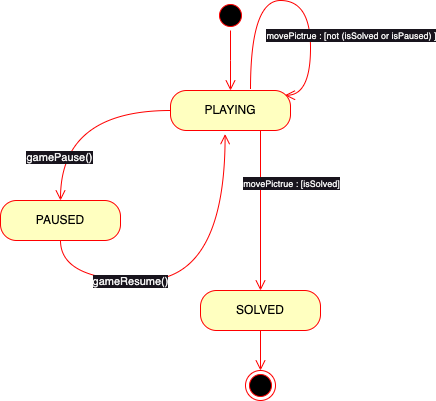

The diagram above was exported from draw.io. Its source (the exported page's mxGraphModel, read from the mxfile embedded in the PNG):
<mxGraphModel dx="561" dy="396" grid="1" gridSize="10" guides="1" tooltips="1" connect="1" arrows="1" fold="1" page="1" pageScale="1" pageWidth="827" pageHeight="1169" math="0" shadow="0">
  <root>
    <mxCell id="0" />
    <mxCell id="1" parent="0" />
    <mxCell id="Kujb0lxLds-63Nh_CwnO-1" value="" style="ellipse;html=1;shape=startState;fillColor=#000000;strokeColor=#ff0000;" parent="1" vertex="1">
      <mxGeometry x="375" y="130" width="30" height="30" as="geometry" />
    </mxCell>
    <mxCell id="Kujb0lxLds-63Nh_CwnO-2" value="" style="edgeStyle=orthogonalEdgeStyle;html=1;verticalAlign=bottom;endArrow=open;endSize=8;strokeColor=#ff0000;rounded=0;" parent="1" source="Kujb0lxLds-63Nh_CwnO-1" edge="1">
      <mxGeometry relative="1" as="geometry">
        <mxPoint x="390" y="220" as="targetPoint" />
      </mxGeometry>
    </mxCell>
    <mxCell id="Kujb0lxLds-63Nh_CwnO-3" value="PLAYING" style="rounded=1;whiteSpace=wrap;html=1;arcSize=40;fontColor=#000000;fillColor=#ffffc0;strokeColor=#ff0000;" parent="1" vertex="1">
      <mxGeometry x="330" y="220" width="120" height="40" as="geometry" />
    </mxCell>
    <mxCell id="Kujb0lxLds-63Nh_CwnO-4" value="" style="edgeStyle=orthogonalEdgeStyle;html=1;verticalAlign=bottom;endArrow=open;endSize=8;strokeColor=#ff0000;rounded=0;entryX=0.5;entryY=0;entryDx=0;entryDy=0;exitX=0.75;exitY=1;exitDx=0;exitDy=0;" parent="1" source="Kujb0lxLds-63Nh_CwnO-3" target="Kujb0lxLds-63Nh_CwnO-5" edge="1">
      <mxGeometry relative="1" as="geometry">
        <mxPoint x="570" y="310" as="targetPoint" />
        <mxPoint x="450" y="240" as="sourcePoint" />
        <Array as="points" />
      </mxGeometry>
    </mxCell>
    <mxCell id="Kujb0lxLds-63Nh_CwnO-22" value="&lt;span style=&quot;font-size: 9px;&quot;&gt;movePictrue : [isSolved]&lt;/span&gt;" style="edgeLabel;html=1;align=center;verticalAlign=middle;resizable=0;points=[];" parent="Kujb0lxLds-63Nh_CwnO-4" vertex="1" connectable="0">
      <mxGeometry x="0.5004" y="-1" relative="1" as="geometry">
        <mxPoint x="31" y="-68" as="offset" />
      </mxGeometry>
    </mxCell>
    <mxCell id="Kujb0lxLds-63Nh_CwnO-5" value="SOLVED" style="rounded=1;whiteSpace=wrap;html=1;arcSize=40;fontColor=#000000;fillColor=#ffffc0;strokeColor=#ff0000;" parent="1" vertex="1">
      <mxGeometry x="360" y="420" width="120" height="40" as="geometry" />
    </mxCell>
    <mxCell id="Kujb0lxLds-63Nh_CwnO-6" value="" style="edgeStyle=orthogonalEdgeStyle;html=1;verticalAlign=bottom;endArrow=open;endSize=8;strokeColor=#ff0000;rounded=0;exitX=0.5;exitY=1;exitDx=0;exitDy=0;entryX=0.5;entryY=0;entryDx=0;entryDy=0;" parent="1" source="Kujb0lxLds-63Nh_CwnO-5" target="Kujb0lxLds-63Nh_CwnO-20" edge="1">
      <mxGeometry relative="1" as="geometry">
        <mxPoint x="526" y="480" as="targetPoint" />
        <mxPoint x="592" y="390" as="sourcePoint" />
        <Array as="points" />
      </mxGeometry>
    </mxCell>
    <mxCell id="Kujb0lxLds-63Nh_CwnO-7" value="PAUSED" style="rounded=1;whiteSpace=wrap;html=1;arcSize=40;fontColor=#000000;fillColor=#ffffc0;strokeColor=#ff0000;" parent="1" vertex="1">
      <mxGeometry x="160" y="330" width="120" height="40" as="geometry" />
    </mxCell>
    <mxCell id="Kujb0lxLds-63Nh_CwnO-8" value="" style="edgeStyle=orthogonalEdgeStyle;html=1;verticalAlign=bottom;endArrow=open;endSize=8;strokeColor=#ff0000;rounded=0;entryX=0.455;entryY=1.09;entryDx=0;entryDy=0;entryPerimeter=0;curved=1;exitX=0.5;exitY=1;exitDx=0;exitDy=0;" parent="1" source="Kujb0lxLds-63Nh_CwnO-7" target="Kujb0lxLds-63Nh_CwnO-3" edge="1">
      <mxGeometry relative="1" as="geometry">
        <mxPoint x="270" y="430" as="targetPoint" />
        <Array as="points">
          <mxPoint x="220" y="410" />
          <mxPoint x="385" y="410" />
        </Array>
      </mxGeometry>
    </mxCell>
    <mxCell id="SUXMB3aW6hiye4L-_HRm-5" value="gameResume()" style="edgeLabel;html=1;align=center;verticalAlign=middle;resizable=0;points=[];" parent="Kujb0lxLds-63Nh_CwnO-8" vertex="1" connectable="0">
      <mxGeometry x="0.4271" y="1" relative="1" as="geometry">
        <mxPoint x="-94" y="46" as="offset" />
      </mxGeometry>
    </mxCell>
    <mxCell id="Kujb0lxLds-63Nh_CwnO-10" value="" style="edgeStyle=orthogonalEdgeStyle;html=1;verticalAlign=bottom;endArrow=open;endSize=8;strokeColor=#ff0000;rounded=0;entryX=0.5;entryY=0;entryDx=0;entryDy=0;exitX=0;exitY=0.5;exitDx=0;exitDy=0;curved=1;" parent="1" source="Kujb0lxLds-63Nh_CwnO-3" target="Kujb0lxLds-63Nh_CwnO-7" edge="1">
      <mxGeometry relative="1" as="geometry">
        <mxPoint x="286" y="320" as="targetPoint" />
        <mxPoint x="210" y="240" as="sourcePoint" />
      </mxGeometry>
    </mxCell>
    <mxCell id="Kujb0lxLds-63Nh_CwnO-23" value="gamePause()" style="edgeLabel;html=1;align=center;verticalAlign=middle;resizable=0;points=[];" parent="Kujb0lxLds-63Nh_CwnO-10" vertex="1" connectable="0">
      <mxGeometry x="0.4298" y="-2" relative="1" as="geometry">
        <mxPoint y="13" as="offset" />
      </mxGeometry>
    </mxCell>
    <mxCell id="Kujb0lxLds-63Nh_CwnO-20" value="" style="ellipse;html=1;shape=endState;fillColor=#000000;strokeColor=#ff0000;" parent="1" vertex="1">
      <mxGeometry x="405" y="500" width="30" height="30" as="geometry" />
    </mxCell>
    <mxCell id="SUXMB3aW6hiye4L-_HRm-2" value="" style="edgeStyle=orthogonalEdgeStyle;html=1;verticalAlign=bottom;endArrow=open;endSize=8;strokeColor=#ff0000;rounded=0;entryX=0.954;entryY=0.118;entryDx=0;entryDy=0;entryPerimeter=0;curved=1;" parent="1" target="Kujb0lxLds-63Nh_CwnO-3" edge="1">
      <mxGeometry relative="1" as="geometry">
        <mxPoint x="500" y="230" as="targetPoint" />
        <mxPoint x="410" y="219" as="sourcePoint" />
        <Array as="points">
          <mxPoint x="470" y="130" />
        </Array>
      </mxGeometry>
    </mxCell>
    <mxCell id="SUXMB3aW6hiye4L-_HRm-4" value="&lt;font style=&quot;font-size: 9px;&quot;&gt;movePictrue : [not (isSolved or isPaused) ]&lt;/font&gt;" style="edgeLabel;html=1;align=center;verticalAlign=middle;resizable=0;points=[];" parent="SUXMB3aW6hiye4L-_HRm-2" vertex="1" connectable="0">
      <mxGeometry x="0.3882" relative="1" as="geometry">
        <mxPoint x="40" y="-4" as="offset" />
      </mxGeometry>
    </mxCell>
  </root>
</mxGraphModel>